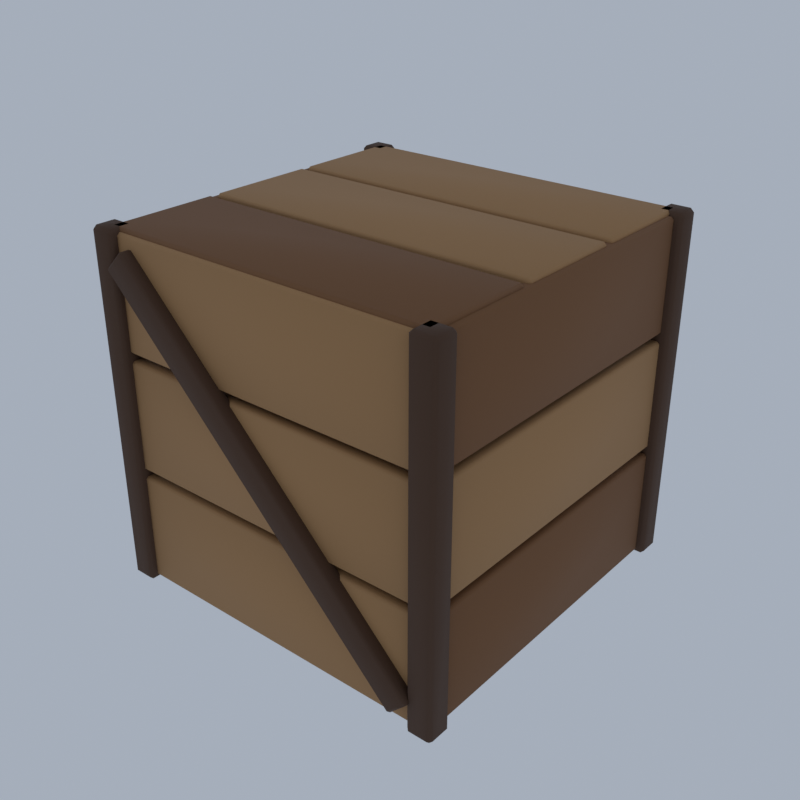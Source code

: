 # Source: A73_crate_small.blend  (saved by Blender 5.2.45; exported with 4.5.12 LTS)
import bpy
from mathutils import Matrix  # noqa: F401  (used for matrix-valued properties, if any)

bpy.ops.wm.read_factory_settings(use_empty=True)
scene = bpy.context.scene
scene.name = 'Scene'

# ---- collections
col_collection = bpy.data.collections.new('Collection'); scene.collection.children.link(col_collection)

# ---- materials (node trees are filled in below, after node groups)
mat_wood_light_woodplanks = bpy.data.materials.new('wood_light|WoodPlanks')
mat_wood_light_woodplanks.diffuse_color = (0.3889, 0.212, 0.0869, 1.0)
mat_wood_woodplanks = bpy.data.materials.new('wood|WoodPlanks')
mat_wood_woodplanks.diffuse_color = (0.1975, 0.0869, 0.03026, 1.0)
mat_wood_dark_wood = bpy.data.materials.new('wood_dark|Wood')
mat_wood_dark_wood.diffuse_color = (0.07383, 0.03288, 0.01431, 1.0)

# ---- material node trees
mat_wood_light_woodplanks.use_nodes = True; mat_wood_light_woodplanks.node_tree.nodes.clear()
_N = mat_wood_light_woodplanks.node_tree.nodes; _L = mat_wood_light_woodplanks.node_tree.links
n0 = _N.new('ShaderNodeBsdfPrincipled'); n0.name = 'Principled BSDF'; n0.location = (-200, 100)
n0.inputs[0].default_value = (0.3889, 0.212, 0.0869, 1.0)
n0.inputs[2].default_value = 0.8
n0.inputs[10].default_value = 0.005
n1 = _N.new('ShaderNodeOutputMaterial'); n1.name = 'Material Output'; n1.location = (200, 100)
_L.new(n0.outputs[0], n1.inputs[0])
n1.is_active_output = True
mat_wood_woodplanks.use_nodes = True; mat_wood_woodplanks.node_tree.nodes.clear()
_N = mat_wood_woodplanks.node_tree.nodes; _L = mat_wood_woodplanks.node_tree.links
n0 = _N.new('ShaderNodeBsdfPrincipled'); n0.name = 'Principled BSDF'; n0.location = (-200, 100)
n0.inputs[0].default_value = (0.1975, 0.0869, 0.03026, 1.0)
n0.inputs[2].default_value = 0.8
n0.inputs[10].default_value = 0.005
n1 = _N.new('ShaderNodeOutputMaterial'); n1.name = 'Material Output'; n1.location = (200, 100)
_L.new(n0.outputs[0], n1.inputs[0])
n1.is_active_output = True
mat_wood_dark_wood.use_nodes = True; mat_wood_dark_wood.node_tree.nodes.clear()
_N = mat_wood_dark_wood.node_tree.nodes; _L = mat_wood_dark_wood.node_tree.links
n0 = _N.new('ShaderNodeBsdfPrincipled'); n0.name = 'Principled BSDF'; n0.location = (-200, 100)
n0.inputs[0].default_value = (0.07383, 0.03288, 0.01431, 1.0)
n0.inputs[2].default_value = 0.8
n0.inputs[10].default_value = 0.005
n1 = _N.new('ShaderNodeOutputMaterial'); n1.name = 'Material Output'; n1.location = (200, 100)
_L.new(n0.outputs[0], n1.inputs[0])
n1.is_active_output = True

# ---- world
world_world = bpy.data.worlds.new('World'); scene.world = world_world
world_world.use_nodes = True; world_world.node_tree.nodes.clear()
_N = world_world.node_tree.nodes; _L = world_world.node_tree.links
n0 = _N.new('ShaderNodeOutputWorld'); n0.name = 'World Output'; n0.location = (200, 100)
n1 = _N.new('ShaderNodeBackground'); n1.name = 'Background'; n1.location = (-200, 100)
n1.inputs[0].default_value = (0.42, 0.47, 0.55, 1.0)
n1.inputs[1].default_value = 0.9
_L.new(n1.outputs[0], n0.inputs[0])
n0.is_active_output = True
world_world.color = (0.05088, 0.05088, 0.05088)
world_world.sun_shadow_jitter_overblur = 0.0

# ---- meshes
me_crate_small = bpy.data.meshes.new('crate_small')
me_crate_small.from_pydata([(-1.43, -1.48, 0.03), (-1.43, -1.5, 0.05), (-1.45, -1.48, 0.05), (-1.43, -1.5, 0.95), (-1.43, -1.48, 0.97), (-1.45, -1.48, 0.95), (-1.43, -1.4, 0.03), (-1.45, -1.4, 0.05), (-1.43, -1.38, 0.05), (-1.43, -1.4, 0.97), (-1.43, -1.38, 0.95), (-1.45, -1.4, 0.95), (1.43, -1.48, 0.03), (1.45, -1.48, 0.05), (1.43, -1.5, 0.05), (1.43, -1.48, 0.97), (1.43, -1.5, 0.95), (1.45, -1.48, 0.95), (1.43, -1.4, 0.03), (1.43, -1.38, 0.05), (1.45, -1.4, 0.05), (1.43, -1.4, 0.97), (1.45, -1.4, 0.95), (1.43, -1.38, 0.95), (-1.48, -1.33, 0.03), (-1.48, -1.35, 0.05), (-1.5, -1.33, 0.05), (-1.48, -1.35, 0.95), (-1.48, -1.33, 0.97), (-1.5, -1.33, 0.95), (-1.48, 1.33, 0.03), (-1.5, 1.33, 0.05), (-1.48, 1.35, 0.05), (-1.48, 1.33, 0.97), (-1.48, 1.35, 0.95), (-1.5, 1.33, 0.95), (-1.4, -1.33, 0.03), (-1.38, -1.33, 0.05), (-1.4, -1.35, 0.05), (-1.4, -1.33, 0.97), (-1.4, -1.35, 0.95), (-1.38, -1.33, 0.95), (-1.4, 1.33, 0.03), (-1.4, 1.35, 0.05), (-1.38, 1.33, 0.05), (-1.4, 1.33, 0.97), (-1.38, 1.33, 0.95), (-1.4, 1.35, 0.95), (-1.43, 1.4, 0.03), (-1.43, 1.38, 0.05), (-1.45, 1.4, 0.05), (-1.43, 1.38, 0.95), (-1.43, 1.4, 0.97), (-1.45, 1.4, 0.95), (-1.43, 1.48, 0.03), (-1.45, 1.48, 0.05), (-1.43, 1.5, 0.05), (-1.43, 1.48, 0.97), (-1.43, 1.5, 0.95), (-1.45, 1.48, 0.95), (1.43, 1.4, 0.03), (1.45, 1.4, 0.05), (1.43, 1.38, 0.05), (1.43, 1.4, 0.97), (1.43, 1.38, 0.95), (1.45, 1.4, 0.95), (1.43, 1.48, 0.03), (1.43, 1.5, 0.05), (1.45, 1.48, 0.05), (1.43, 1.48, 0.97), (1.45, 1.48, 0.95), (1.43, 1.5, 0.95), (1.4, -1.33, 0.03), (1.4, -1.35, 0.05), (1.38, -1.33, 0.05), (1.4, -1.35, 0.95), (1.4, -1.33, 0.97), (1.38, -1.33, 0.95), (1.4, 1.33, 0.03), (1.38, 1.33, 0.05), (1.4, 1.35, 0.05), (1.4, 1.33, 0.97), (1.4, 1.35, 0.95), (1.38, 1.33, 0.95), (1.48, -1.33, 0.03), (1.5, -1.33, 0.05), (1.48, -1.35, 0.05), (1.48, -1.33, 0.97), (1.48, -1.35, 0.95), (1.5, -1.33, 0.95), (1.48, 1.33, 0.03), (1.48, 1.35, 0.05), (1.5, 1.33, 0.05), (1.48, 1.33, 0.97), (1.5, 1.33, 0.95), (1.48, 1.35, 0.95), (-1.43, -1.48, 1.03), (-1.43, -1.5, 1.05), (-1.45, -1.48, 1.05), (-1.43, -1.5, 1.95), (-1.43, -1.48, 1.97), (-1.45, -1.48, 1.95), (-1.43, -1.4, 1.03), (-1.45, -1.4, 1.05), (-1.43, -1.38, 1.05), (-1.43, -1.4, 1.97), (-1.43, -1.38, 1.95), (-1.45, -1.4, 1.95), (1.43, -1.48, 1.03), (1.45, -1.48, 1.05), (1.43, -1.5, 1.05), (1.43, -1.48, 1.97), (1.43, -1.5, 1.95), (1.45, -1.48, 1.95), (1.43, -1.4, 1.03), (1.43, -1.38, 1.05), (1.45, -1.4, 1.05), (1.43, -1.4, 1.97), (1.45, -1.4, 1.95), (1.43, -1.38, 1.95), (-1.48, -1.33, 1.03), (-1.48, -1.35, 1.05), (-1.5, -1.33, 1.05), (-1.48, -1.35, 1.95), (-1.48, -1.33, 1.97), (-1.5, -1.33, 1.95), (-1.48, 1.33, 1.03), (-1.5, 1.33, 1.05), (-1.48, 1.35, 1.05), (-1.48, 1.33, 1.97), (-1.48, 1.35, 1.95), (-1.5, 1.33, 1.95), (-1.4, -1.33, 1.03), (-1.38, -1.33, 1.05), (-1.4, -1.35, 1.05), (-1.4, -1.33, 1.97), (-1.4, -1.35, 1.95), (-1.38, -1.33, 1.95), (-1.4, 1.33, 1.03), (-1.4, 1.35, 1.05), (-1.38, 1.33, 1.05), (-1.4, 1.33, 1.97), (-1.38, 1.33, 1.95), (-1.4, 1.35, 1.95), (-1.43, 1.4, 1.03), (-1.43, 1.38, 1.05), (-1.45, 1.4, 1.05), (-1.43, 1.38, 1.95), (-1.43, 1.4, 1.97), (-1.45, 1.4, 1.95), (-1.43, 1.48, 1.03), (-1.45, 1.48, 1.05), (-1.43, 1.5, 1.05), (-1.43, 1.48, 1.97), (-1.43, 1.5, 1.95), (-1.45, 1.48, 1.95), (1.43, 1.4, 1.03), (1.45, 1.4, 1.05), (1.43, 1.38, 1.05), (1.43, 1.4, 1.97), (1.43, 1.38, 1.95), (1.45, 1.4, 1.95), (1.43, 1.48, 1.03), (1.43, 1.5, 1.05), (1.45, 1.48, 1.05), (1.43, 1.48, 1.97), (1.45, 1.48, 1.95), (1.43, 1.5, 1.95), (1.4, -1.33, 1.03), (1.4, -1.35, 1.05), (1.38, -1.33, 1.05), (1.4, -1.35, 1.95), (1.4, -1.33, 1.97), (1.38, -1.33, 1.95), (1.4, 1.33, 1.03), (1.38, 1.33, 1.05), (1.4, 1.35, 1.05), (1.4, 1.33, 1.97), (1.4, 1.35, 1.95), (1.38, 1.33, 1.95), (1.48, -1.33, 1.03), (1.5, -1.33, 1.05), (1.48, -1.35, 1.05), (1.48, -1.33, 1.97), (1.48, -1.35, 1.95), (1.5, -1.33, 1.95), (1.48, 1.33, 1.03), (1.48, 1.35, 1.05), (1.5, 1.33, 1.05), (1.48, 1.33, 1.97), (1.5, 1.33, 1.95), (1.48, 1.35, 1.95), (-1.43, -1.48, 2.03), (-1.43, -1.5, 2.05), (-1.45, -1.48, 2.05), (-1.43, -1.5, 2.95), (-1.43, -1.48, 2.97), (-1.45, -1.48, 2.95), (-1.43, -1.4, 2.03), (-1.45, -1.4, 2.05), (-1.43, -1.38, 2.05), (-1.43, -1.4, 2.97), (-1.43, -1.38, 2.95), (-1.45, -1.4, 2.95), (1.43, -1.48, 2.03), (1.45, -1.48, 2.05), (1.43, -1.5, 2.05), (1.43, -1.48, 2.97), (1.43, -1.5, 2.95), (1.45, -1.48, 2.95), (1.43, -1.4, 2.03), (1.43, -1.38, 2.05), (1.45, -1.4, 2.05), (1.43, -1.4, 2.97), (1.45, -1.4, 2.95), (1.43, -1.38, 2.95), (-1.48, -1.33, 2.03), (-1.48, -1.35, 2.05), (-1.5, -1.33, 2.05), (-1.48, -1.35, 2.95), (-1.48, -1.33, 2.97), (-1.5, -1.33, 2.95), (-1.48, 1.33, 2.03), (-1.5, 1.33, 2.05), (-1.48, 1.35, 2.05), (-1.48, 1.33, 2.97), (-1.48, 1.35, 2.95), (-1.5, 1.33, 2.95), (-1.4, -1.33, 2.03), (-1.38, -1.33, 2.05), (-1.4, -1.35, 2.05), (-1.4, -1.33, 2.97), (-1.4, -1.35, 2.95), (-1.38, -1.33, 2.95), (-1.4, 1.33, 2.03), (-1.4, 1.35, 2.05), (-1.38, 1.33, 2.05), (-1.4, 1.33, 2.97), (-1.38, 1.33, 2.95), (-1.4, 1.35, 2.95), (-1.43, 1.4, 2.03), (-1.43, 1.38, 2.05), (-1.45, 1.4, 2.05), (-1.43, 1.38, 2.95), (-1.43, 1.4, 2.97), (-1.45, 1.4, 2.95), (-1.43, 1.48, 2.03), (-1.45, 1.48, 2.05), (-1.43, 1.5, 2.05), (-1.43, 1.48, 2.97), (-1.43, 1.5, 2.95), (-1.45, 1.48, 2.95), (1.43, 1.4, 2.03), (1.45, 1.4, 2.05), (1.43, 1.38, 2.05), (1.43, 1.4, 2.97), (1.43, 1.38, 2.95), (1.45, 1.4, 2.95), (1.43, 1.48, 2.03), (1.43, 1.5, 2.05), (1.45, 1.48, 2.05), (1.43, 1.48, 2.97), (1.45, 1.48, 2.95), (1.43, 1.5, 2.95), (1.4, -1.33, 2.03), (1.4, -1.35, 2.05), (1.38, -1.33, 2.05), (1.4, -1.35, 2.95), (1.4, -1.33, 2.97), (1.38, -1.33, 2.95), (1.4, 1.33, 2.03), (1.38, 1.33, 2.05), (1.4, 1.35, 2.05), (1.4, 1.33, 2.97), (1.4, 1.35, 2.95), (1.38, 1.33, 2.95), (1.48, -1.33, 2.03), (1.5, -1.33, 2.05), (1.48, -1.35, 2.05), (1.48, -1.33, 2.97), (1.48, -1.35, 2.95), (1.5, -1.33, 2.95), (1.48, 1.33, 2.03), (1.48, 1.35, 2.05), (1.5, 1.33, 2.05), (1.48, 1.33, 2.97), (1.5, 1.33, 2.95), (1.48, 1.35, 2.95), (-1.43, -1.45, 2.88), (-1.43, -1.47, 2.9), (-1.45, -1.45, 2.9), (-1.43, -1.47, 2.98), (-1.43, -1.45, 3.0), (-1.45, -1.45, 2.98), (-1.43, -0.55, 2.88), (-1.45, -0.55, 2.9), (-1.43, -0.53, 2.9), (-1.43, -0.55, 3.0), (-1.43, -0.53, 2.98), (-1.45, -0.55, 2.98), (1.43, -1.45, 2.88), (1.45, -1.45, 2.9), (1.43, -1.47, 2.9), (1.43, -1.45, 3.0), (1.43, -1.47, 2.98), (1.45, -1.45, 2.98), (1.43, -0.55, 2.88), (1.43, -0.53, 2.9), (1.45, -0.55, 2.9), (1.43, -0.55, 3.0), (1.45, -0.55, 2.98), (1.43, -0.53, 2.98), (-1.43, -0.45, 2.88), (-1.43, -0.47, 2.9), (-1.45, -0.45, 2.9), (-1.43, -0.47, 2.98), (-1.43, -0.45, 3.0), (-1.45, -0.45, 2.98), (-1.43, 0.45, 2.88), (-1.45, 0.45, 2.9), (-1.43, 0.47, 2.9), (-1.43, 0.45, 3.0), (-1.43, 0.47, 2.98), (-1.45, 0.45, 2.98), (1.43, -0.45, 2.88), (1.45, -0.45, 2.9), (1.43, -0.47, 2.9), (1.43, -0.45, 3.0), (1.43, -0.47, 2.98), (1.45, -0.45, 2.98), (1.43, 0.45, 2.88), (1.43, 0.47, 2.9), (1.45, 0.45, 2.9), (1.43, 0.45, 3.0), (1.45, 0.45, 2.98), (1.43, 0.47, 2.98), (-1.43, 0.55, 2.88), (-1.43, 0.53, 2.9), (-1.45, 0.55, 2.9), (-1.43, 0.53, 2.98), (-1.43, 0.55, 3.0), (-1.45, 0.55, 2.98), (-1.43, 1.45, 2.88), (-1.45, 1.45, 2.9), (-1.43, 1.47, 2.9), (-1.43, 1.45, 3.0), (-1.43, 1.47, 2.98), (-1.45, 1.45, 2.98), (1.43, 0.55, 2.88), (1.45, 0.55, 2.9), (1.43, 0.53, 2.9), (1.43, 0.55, 3.0), (1.43, 0.53, 2.98), (1.45, 0.55, 2.98), (1.43, 1.45, 2.88), (1.43, 1.47, 2.9), (1.45, 1.45, 2.9), (1.43, 1.45, 3.0), (1.45, 1.45, 2.98), (1.43, 1.47, 2.98), (-1.4, -1.4, 0.0), (-1.4, -1.4, 0.12), (-1.4, 1.4, 0.0), (-1.4, 1.4, 0.12), (1.4, -1.4, 0.0), (1.4, -1.4, 0.12), (1.4, 1.4, 0.0), (1.4, 1.4, 0.12), (-1.53, -1.53, 0.0), (-1.53, -1.56, 0.03), (-1.56, -1.53, 0.03), (-1.53, -1.56, 2.97), (-1.53, -1.53, 3.0), (-1.56, -1.53, 2.97), (-1.53, -1.37, 0.0), (-1.56, -1.37, 0.03), (-1.53, -1.34, 0.03), (-1.53, -1.37, 3.0), (-1.53, -1.34, 2.97), (-1.56, -1.37, 2.97), (-1.37, -1.53, 0.0), (-1.34, -1.53, 0.03), (-1.37, -1.56, 0.03), (-1.37, -1.53, 3.0), (-1.37, -1.56, 2.97), (-1.34, -1.53, 2.97), (-1.37, -1.37, 0.0), (-1.37, -1.34, 0.03), (-1.34, -1.37, 0.03), (-1.37, -1.37, 3.0), (-1.34, -1.37, 2.97), (-1.37, -1.34, 2.97), (-1.53, 1.37, 0.0), (-1.53, 1.34, 0.03), (-1.56, 1.37, 0.03), (-1.53, 1.34, 2.97), (-1.53, 1.37, 3.0), (-1.56, 1.37, 2.97), (-1.53, 1.53, 0.0), (-1.56, 1.53, 0.03), (-1.53, 1.56, 0.03), (-1.53, 1.53, 3.0), (-1.53, 1.56, 2.97), (-1.56, 1.53, 2.97), (-1.37, 1.37, 0.0), (-1.34, 1.37, 0.03), (-1.37, 1.34, 0.03), (-1.37, 1.37, 3.0), (-1.37, 1.34, 2.97), (-1.34, 1.37, 2.97), (-1.37, 1.53, 0.0), (-1.37, 1.56, 0.03), (-1.34, 1.53, 0.03), (-1.37, 1.53, 3.0), (-1.34, 1.53, 2.97), (-1.37, 1.56, 2.97), (1.37, -1.53, 0.0), (1.37, -1.56, 0.03), (1.34, -1.53, 0.03), (1.37, -1.56, 2.97), (1.37, -1.53, 3.0), (1.34, -1.53, 2.97), (1.37, -1.37, 0.0), (1.34, -1.37, 0.03), (1.37, -1.34, 0.03), (1.37, -1.37, 3.0), (1.37, -1.34, 2.97), (1.34, -1.37, 2.97), (1.53, -1.53, 0.0), (1.56, -1.53, 0.03), (1.53, -1.56, 0.03), (1.53, -1.53, 3.0), (1.53, -1.56, 2.97), (1.56, -1.53, 2.97), (1.53, -1.37, 0.0), (1.53, -1.34, 0.03), (1.56, -1.37, 0.03), (1.53, -1.37, 3.0), (1.56, -1.37, 2.97), (1.53, -1.34, 2.97), (1.37, 1.37, 0.0), (1.37, 1.34, 0.03), (1.34, 1.37, 0.03), (1.37, 1.34, 2.97), (1.37, 1.37, 3.0), (1.34, 1.37, 2.97), (1.37, 1.53, 0.0), (1.34, 1.53, 0.03), (1.37, 1.56, 0.03), (1.37, 1.53, 3.0), (1.37, 1.56, 2.97), (1.34, 1.53, 2.97), (1.53, 1.37, 0.0), (1.56, 1.37, 0.03), (1.53, 1.34, 0.03), (1.53, 1.37, 3.0), (1.53, 1.34, 2.97), (1.56, 1.37, 2.97), (1.53, 1.53, 0.0), (1.53, 1.56, 0.03), (1.56, 1.53, 0.03), (1.53, 1.53, 3.0), (1.56, 1.53, 2.97), (1.53, 1.56, 2.97), (-1.371, -1.58, 2.701), (-1.357, -1.6, 2.715), (-1.371, -1.58, 2.729), (-1.215, -1.6, 2.857), (-1.201, -1.58, 2.871), (-1.229, -1.58, 2.871), (-1.371, -1.48, 2.701), (-1.371, -1.48, 2.729), (-1.357, -1.46, 2.715), (-1.201, -1.48, 2.871), (-1.215, -1.46, 2.857), (-1.229, -1.48, 2.871), (1.201, -1.58, 0.1293), (1.229, -1.58, 0.1293), (1.215, -1.6, 0.1434), (1.371, -1.58, 0.299), (1.357, -1.6, 0.2849), (1.371, -1.58, 0.2707), (1.201, -1.48, 0.1293), (1.215, -1.46, 0.1434), (1.229, -1.48, 0.1293), (1.371, -1.48, 0.299), (1.371, -1.48, 0.2707), (1.357, -1.46, 0.2849), (-1.201, 1.48, 0.1293), (-1.215, 1.46, 0.1434), (-1.229, 1.48, 0.1293), (-1.357, 1.46, 0.2849), (-1.371, 1.48, 0.299), (-1.371, 1.48, 0.2707), (-1.201, 1.58, 0.1293), (-1.229, 1.58, 0.1293), (-1.215, 1.6, 0.1434), (-1.371, 1.58, 0.299), (-1.357, 1.6, 0.2849), (-1.371, 1.58, 0.2707), (1.371, 1.48, 2.701), (1.371, 1.48, 2.729), (1.357, 1.46, 2.715), (1.201, 1.48, 2.871), (1.215, 1.46, 2.857), (1.229, 1.48, 2.871), (1.371, 1.58, 2.701), (1.357, 1.6, 2.715), (1.371, 1.58, 2.729), (1.201, 1.58, 2.871), (1.229, 1.58, 2.871), (1.215, 1.6, 2.857)], [], [(0, 1, 2), (3, 4, 5), (6, 7, 8), (9, 10, 11), (12, 13, 14), (15, 16, 17), (18, 19, 20), (21, 22, 23), (6, 0, 2, 7), (1, 3, 5, 2), (4, 9, 11, 5), (10, 8, 7, 11), (18, 6, 8, 19), (9, 21, 23, 10), (22, 20, 19, 23), (12, 18, 20, 13), (21, 15, 17, 22), (16, 14, 13, 17), (0, 12, 14, 1), (15, 4, 3, 16), (6, 18, 12, 0), (2, 5, 11, 7), (14, 16, 3, 1), (21, 9, 4, 15), (8, 10, 23, 19), (20, 22, 17, 13), (24, 25, 26), (27, 28, 29), (30, 31, 32), (33, 34, 35), (36, 37, 38), (39, 40, 41), (42, 43, 44), (45, 46, 47), (30, 24, 26, 31), (25, 27, 29, 26), (28, 33, 35, 29), (34, 32, 31, 35), (42, 30, 32, 43), (33, 45, 47, 34), (46, 44, 43, 47), (36, 42, 44, 37), (45, 39, 41, 46), (40, 38, 37, 41), (24, 36, 38, 25), (39, 28, 27, 40), (30, 42, 36, 24), (26, 29, 35, 31), (38, 40, 27, 25), (45, 33, 28, 39), (32, 34, 47, 43), (44, 46, 41, 37), (48, 49, 50), (51, 52, 53), (54, 55, 56), (57, 58, 59), (60, 61, 62), (63, 64, 65), (66, 67, 68), (69, 70, 71), (54, 48, 50, 55), (49, 51, 53, 50), (52, 57, 59, 53), (58, 56, 55, 59), (66, 54, 56, 67), (57, 69, 71, 58), (70, 68, 67, 71), (60, 66, 68, 61), (69, 63, 65, 70), (64, 62, 61, 65), (48, 60, 62, 49), (63, 52, 51, 64), (54, 66, 60, 48), (50, 53, 59, 55), (62, 64, 51, 49), (69, 57, 52, 63), (56, 58, 71, 67), (68, 70, 65, 61), (72, 73, 74), (75, 76, 77), (78, 79, 80), (81, 82, 83), (84, 85, 86), (87, 88, 89), (90, 91, 92), (93, 94, 95), (78, 72, 74, 79), (73, 75, 77, 74), (76, 81, 83, 77), (82, 80, 79, 83), (90, 78, 80, 91), (81, 93, 95, 82), (94, 92, 91, 95), (84, 90, 92, 85), (93, 87, 89, 94), (88, 86, 85, 89), (72, 84, 86, 73), (87, 76, 75, 88), (78, 90, 84, 72), (74, 77, 83, 79), (86, 88, 75, 73), (93, 81, 76, 87), (80, 82, 95, 91), (92, 94, 89, 85), (96, 97, 98), (99, 100, 101), (102, 103, 104), (105, 106, 107), (108, 109, 110), (111, 112, 113), (114, 115, 116), (117, 118, 119), (102, 96, 98, 103), (97, 99, 101, 98), (100, 105, 107, 101), (106, 104, 103, 107), (114, 102, 104, 115), (105, 117, 119, 106), (118, 116, 115, 119), (108, 114, 116, 109), (117, 111, 113, 118), (112, 110, 109, 113), (96, 108, 110, 97), (111, 100, 99, 112), (102, 114, 108, 96), (98, 101, 107, 103), (110, 112, 99, 97), (117, 105, 100, 111), (104, 106, 119, 115), (116, 118, 113, 109), (120, 121, 122), (123, 124, 125), (126, 127, 128), (129, 130, 131), (132, 133, 134), (135, 136, 137), (138, 139, 140), (141, 142, 143), (126, 120, 122, 127), (121, 123, 125, 122), (124, 129, 131, 125), (130, 128, 127, 131), (138, 126, 128, 139), (129, 141, 143, 130), (142, 140, 139, 143), (132, 138, 140, 133), (141, 135, 137, 142), (136, 134, 133, 137), (120, 132, 134, 121), (135, 124, 123, 136), (126, 138, 132, 120), (122, 125, 131, 127), (134, 136, 123, 121), (141, 129, 124, 135), (128, 130, 143, 139), (140, 142, 137, 133), (144, 145, 146), (147, 148, 149), (150, 151, 152), (153, 154, 155), (156, 157, 158), (159, 160, 161), (162, 163, 164), (165, 166, 167), (150, 144, 146, 151), (145, 147, 149, 146), (148, 153, 155, 149), (154, 152, 151, 155), (162, 150, 152, 163), (153, 165, 167, 154), (166, 164, 163, 167), (156, 162, 164, 157), (165, 159, 161, 166), (160, 158, 157, 161), (144, 156, 158, 145), (159, 148, 147, 160), (150, 162, 156, 144), (146, 149, 155, 151), (158, 160, 147, 145), (165, 153, 148, 159), (152, 154, 167, 163), (164, 166, 161, 157), (168, 169, 170), (171, 172, 173), (174, 175, 176), (177, 178, 179), (180, 181, 182), (183, 184, 185), (186, 187, 188), (189, 190, 191), (174, 168, 170, 175), (169, 171, 173, 170), (172, 177, 179, 173), (178, 176, 175, 179), (186, 174, 176, 187), (177, 189, 191, 178), (190, 188, 187, 191), (180, 186, 188, 181), (189, 183, 185, 190), (184, 182, 181, 185), (168, 180, 182, 169), (183, 172, 171, 184), (174, 186, 180, 168), (170, 173, 179, 175), (182, 184, 171, 169), (189, 177, 172, 183), (176, 178, 191, 187), (188, 190, 185, 181), (192, 193, 194), (195, 196, 197), (198, 199, 200), (201, 202, 203), (204, 205, 206), (207, 208, 209), (210, 211, 212), (213, 214, 215), (198, 192, 194, 199), (193, 195, 197, 194), (196, 201, 203, 197), (202, 200, 199, 203), (210, 198, 200, 211), (201, 213, 215, 202), (214, 212, 211, 215), (204, 210, 212, 205), (213, 207, 209, 214), (208, 206, 205, 209), (192, 204, 206, 193), (207, 196, 195, 208), (198, 210, 204, 192), (194, 197, 203, 199), (206, 208, 195, 193), (213, 201, 196, 207), (200, 202, 215, 211), (212, 214, 209, 205), (216, 217, 218), (219, 220, 221), (222, 223, 224), (225, 226, 227), (228, 229, 230), (231, 232, 233), (234, 235, 236), (237, 238, 239), (222, 216, 218, 223), (217, 219, 221, 218), (220, 225, 227, 221), (226, 224, 223, 227), (234, 222, 224, 235), (225, 237, 239, 226), (238, 236, 235, 239), (228, 234, 236, 229), (237, 231, 233, 238), (232, 230, 229, 233), (216, 228, 230, 217), (231, 220, 219, 232), (222, 234, 228, 216), (218, 221, 227, 223), (230, 232, 219, 217), (237, 225, 220, 231), (224, 226, 239, 235), (236, 238, 233, 229), (240, 241, 242), (243, 244, 245), (246, 247, 248), (249, 250, 251), (252, 253, 254), (255, 256, 257), (258, 259, 260), (261, 262, 263), (246, 240, 242, 247), (241, 243, 245, 242), (244, 249, 251, 245), (250, 248, 247, 251), (258, 246, 248, 259), (249, 261, 263, 250), (262, 260, 259, 263), (252, 258, 260, 253), (261, 255, 257, 262), (256, 254, 253, 257), (240, 252, 254, 241), (255, 244, 243, 256), (246, 258, 252, 240), (242, 245, 251, 247), (254, 256, 243, 241), (261, 249, 244, 255), (248, 250, 263, 259), (260, 262, 257, 253), (264, 265, 266), (267, 268, 269), (270, 271, 272), (273, 274, 275), (276, 277, 278), (279, 280, 281), (282, 283, 284), (285, 286, 287), (270, 264, 266, 271), (265, 267, 269, 266), (268, 273, 275, 269), (274, 272, 271, 275), (282, 270, 272, 283), (273, 285, 287, 274), (286, 284, 283, 287), (276, 282, 284, 277), (285, 279, 281, 286), (280, 278, 277, 281), (264, 276, 278, 265), (279, 268, 267, 280), (270, 282, 276, 264), (266, 269, 275, 271), (278, 280, 267, 265), (285, 273, 268, 279), (272, 274, 287, 283), (284, 286, 281, 277), (288, 289, 290), (291, 292, 293), (294, 295, 296), (297, 298, 299), (300, 301, 302), (303, 304, 305), (306, 307, 308), (309, 310, 311), (294, 288, 290, 295), (289, 291, 293, 290), (292, 297, 299, 293), (298, 296, 295, 299), (306, 294, 296, 307), (297, 309, 311, 298), (310, 308, 307, 311), (300, 306, 308, 301), (309, 303, 305, 310), (304, 302, 301, 305), (288, 300, 302, 289), (303, 292, 291, 304), (294, 306, 300, 288), (290, 293, 299, 295), (302, 304, 291, 289), (309, 297, 292, 303), (296, 298, 311, 307), (308, 310, 305, 301), (312, 313, 314), (315, 316, 317), (318, 319, 320), (321, 322, 323), (324, 325, 326), (327, 328, 329), (330, 331, 332), (333, 334, 335), (318, 312, 314, 319), (313, 315, 317, 314), (316, 321, 323, 317), (322, 320, 319, 323), (330, 318, 320, 331), (321, 333, 335, 322), (334, 332, 331, 335), (324, 330, 332, 325), (333, 327, 329, 334), (328, 326, 325, 329), (312, 324, 326, 313), (327, 316, 315, 328), (318, 330, 324, 312), (314, 317, 323, 319), (326, 328, 315, 313), (333, 321, 316, 327), (320, 322, 335, 331), (332, 334, 329, 325), (336, 337, 338), (339, 340, 341), (342, 343, 344), (345, 346, 347), (348, 349, 350), (351, 352, 353), (354, 355, 356), (357, 358, 359), (342, 336, 338, 343), (337, 339, 341, 338), (340, 345, 347, 341), (346, 344, 343, 347), (354, 342, 344, 355), (345, 357, 359, 346), (358, 356, 355, 359), (348, 354, 356, 349), (357, 351, 353, 358), (352, 350, 349, 353), (336, 348, 350, 337), (351, 340, 339, 352), (342, 354, 348, 336), (338, 341, 347, 343), (350, 352, 339, 337), (357, 345, 340, 351), (344, 346, 359, 355), (356, 358, 353, 349), (360, 361, 363, 362), (362, 363, 367, 366), (366, 367, 365, 364), (364, 365, 361, 360), (362, 366, 364, 360), (367, 363, 361, 365), (368, 369, 370), (371, 372, 373), (374, 375, 376), (377, 378, 379), (380, 381, 382), (383, 384, 385), (386, 387, 388), (389, 390, 391), (374, 368, 370, 375), (369, 371, 373, 370), (372, 377, 379, 373), (378, 376, 375, 379), (386, 374, 376, 387), (377, 389, 391, 378), (390, 388, 387, 391), (380, 386, 388, 381), (389, 383, 385, 390), (384, 382, 381, 385), (368, 380, 382, 369), (383, 372, 371, 384), (374, 386, 380, 368), (370, 373, 379, 375), (382, 384, 371, 369), (389, 377, 372, 383), (376, 378, 391, 387), (388, 390, 385, 381), (392, 393, 394), (395, 396, 397), (398, 399, 400), (401, 402, 403), (404, 405, 406), (407, 408, 409), (410, 411, 412), (413, 414, 415), (398, 392, 394, 399), (393, 395, 397, 394), (396, 401, 403, 397), (402, 400, 399, 403), (410, 398, 400, 411), (401, 413, 415, 402), (414, 412, 411, 415), (404, 410, 412, 405), (413, 407, 409, 414), (408, 406, 405, 409), (392, 404, 406, 393), (407, 396, 395, 408), (398, 410, 404, 392), (394, 397, 403, 399), (406, 408, 395, 393), (413, 401, 396, 407), (400, 402, 415, 411), (412, 414, 409, 405), (416, 417, 418), (419, 420, 421), (422, 423, 424), (425, 426, 427), (428, 429, 430), (431, 432, 433), (434, 435, 436), (437, 438, 439), (422, 416, 418, 423), (417, 419, 421, 418), (420, 425, 427, 421), (426, 424, 423, 427), (434, 422, 424, 435), (425, 437, 439, 426), (438, 436, 435, 439), (428, 434, 436, 429), (437, 431, 433, 438), (432, 430, 429, 433), (416, 428, 430, 417), (431, 420, 419, 432), (422, 434, 428, 416), (418, 421, 427, 423), (430, 432, 419, 417), (437, 425, 420, 431), (424, 426, 439, 435), (436, 438, 433, 429), (440, 441, 442), (443, 444, 445), (446, 447, 448), (449, 450, 451), (452, 453, 454), (455, 456, 457), (458, 459, 460), (461, 462, 463), (446, 440, 442, 447), (441, 443, 445, 442), (444, 449, 451, 445), (450, 448, 447, 451), (458, 446, 448, 459), (449, 461, 463, 450), (462, 460, 459, 463), (452, 458, 460, 453), (461, 455, 457, 462), (456, 454, 453, 457), (440, 452, 454, 441), (455, 444, 443, 456), (446, 458, 452, 440), (442, 445, 451, 447), (454, 456, 443, 441), (461, 449, 444, 455), (448, 450, 463, 459), (460, 462, 457, 453), (464, 465, 466), (467, 468, 469), (470, 471, 472), (473, 474, 475), (476, 477, 478), (479, 480, 481), (482, 483, 484), (485, 486, 487), (470, 464, 466, 471), (465, 467, 469, 466), (468, 473, 475, 469), (474, 472, 471, 475), (482, 470, 472, 483), (473, 485, 487, 474), (486, 484, 483, 487), (476, 482, 484, 477), (485, 479, 481, 486), (480, 478, 477, 481), (464, 476, 478, 465), (479, 468, 467, 480), (470, 482, 476, 464), (466, 469, 475, 471), (478, 480, 467, 465), (485, 473, 468, 479), (472, 474, 487, 483), (484, 486, 481, 477), (488, 489, 490), (491, 492, 493), (494, 495, 496), (497, 498, 499), (500, 501, 502), (503, 504, 505), (506, 507, 508), (509, 510, 511), (494, 488, 490, 495), (489, 491, 493, 490), (492, 497, 499, 493), (498, 496, 495, 499), (506, 494, 496, 507), (497, 509, 511, 498), (510, 508, 507, 511), (500, 506, 508, 501), (509, 503, 505, 510), (504, 502, 501, 505), (488, 500, 502, 489), (503, 492, 491, 504), (494, 506, 500, 488), (490, 493, 499, 495), (502, 504, 491, 489), (509, 497, 492, 503), (496, 498, 511, 507), (508, 510, 505, 501)])
me_crate_small.polygons.foreach_set('use_smooth', [True] * 552)
me_crate_small.polygons.foreach_set('material_index', [0, 0, 0, 0, 0, 0, 0, 0, 0, 0, 0, 0, 0, 0, 0, 0, 0, 0, 0, 0, 0, 0, 0, 0, 0, 0, 1, 1, 1, 1, 1, 1, 1, 1, 1, 1, 1, 1, 1, 1, 1, 1, 1, 1, 1, 1, 1, 1, 1, 1, 1, 1, 0, 0, 0, 0, 0, 0, 0, 0, 0, 0, 0, 0, 0, 0, 0, 0, 0, 0, 0, 0, 0, 0, 0, 0, 0, 0, 1, 1, 1, 1, 1, 1, 1, 1, 1, 1, 1, 1, 1, 1, 1, 1, 1, 1, 1, 1, 1, 1, 1, 1, 1, 1, 0, 0, 0, 0, 0, 0, 0, 0, 0, 0, 0, 0, 0, 0, 0, 0, 0, 0, 0, 0, 0, 0, 0, 0, 0, 0, 0, 0, 0, 0, 0, 0, 0, 0, 0, 0, 0, 0, 0, 0, 0, 0, 0, 0, 0, 0, 0, 0, 0, 0, 0, 0, 1, 1, 1, 1, 1, 1, 1, 1, 1, 1, 1, 1, 1, 1, 1, 1, 1, 1, 1, 1, 1, 1, 1, 1, 1, 1, 0, 0, 0, 0, 0, 0, 0, 0, 0, 0, 0, 0, 0, 0, 0, 0, 0, 0, 0, 0, 0, 0, 0, 0, 0, 0, 0, 0, 0, 0, 0, 0, 0, 0, 0, 0, 0, 0, 0, 0, 0, 0, 0, 0, 0, 0, 0, 0, 0, 0, 0, 0, 1, 1, 1, 1, 1, 1, 1, 1, 1, 1, 1, 1, 1, 1, 1, 1, 1, 1, 1, 1, 1, 1, 1, 1, 1, 1, 0, 0, 0, 0, 0, 0, 0, 0, 0, 0, 0, 0, 0, 0, 0, 0, 0, 0, 0, 0, 0, 0, 0, 0, 0, 0, 1, 1, 1, 1, 1, 1, 1, 1, 1, 1, 1, 1, 1, 1, 1, 1, 1, 1, 1, 1, 1, 1, 1, 1, 1, 1, 1, 1, 1, 1, 1, 1, 1, 1, 1, 1, 1, 1, 1, 1, 1, 1, 1, 1, 1, 1, 1, 1, 1, 1, 1, 1, 0, 0, 0, 0, 0, 0, 0, 0, 0, 0, 0, 0, 0, 0, 0, 0, 0, 0, 0, 0, 0, 0, 0, 0, 0, 0, 0, 0, 0, 0, 0, 0, 0, 0, 0, 0, 0, 0, 0, 0, 0, 0, 0, 0, 0, 0, 0, 0, 0, 0, 0, 0, 2, 2, 2, 2, 2, 2, 2, 2, 2, 2, 2, 2, 2, 2, 2, 2, 2, 2, 2, 2, 2, 2, 2, 2, 2, 2, 2, 2, 2, 2, 2, 2, 2, 2, 2, 2, 2, 2, 2, 2, 2, 2, 2, 2, 2, 2, 2, 2, 2, 2, 2, 2, 2, 2, 2, 2, 2, 2, 2, 2, 2, 2, 2, 2, 2, 2, 2, 2, 2, 2, 2, 2, 2, 2, 2, 2, 2, 2, 2, 2, 2, 2, 2, 2, 2, 2, 2, 2, 2, 2, 2, 2, 2, 2, 2, 2, 2, 2, 2, 2, 2, 2, 2, 2, 2, 2, 2, 2, 2, 2, 2, 2, 2, 2, 2, 2, 2, 2, 2, 2, 2, 2, 2, 2, 2, 2, 2, 2, 2, 2, 2, 2, 2, 2, 2, 2, 2, 2, 2, 2, 2, 2, 2, 2, 2, 2, 2, 2, 2, 2, 2, 2, 2, 2, 2, 2, 2, 2, 2, 2, 2, 2])
_k = set([(0, 1), (0, 2), (0, 6), (0, 12), (1, 2), (1, 3), (1, 14), (2, 5), (2, 7), (3, 4), (3, 5), (3, 16), (4, 5), (4, 9), (4, 15), (5, 11), (6, 7), (6, 8), (6, 18), (7, 8), (7, 11), (8, 10), (8, 19), (9, 10), (9, 11), (9, 21), (10, 11), (10, 23), (12, 13), (12, 14), (12, 18), (13, 14), (13, 17), (13, 20), (14, 16), (15, 16), (15, 17), (15, 21), (16, 17), (17, 22), (18, 19), (18, 20), (19, 20), (19, 23), (20, 22), (21, 22), (21, 23), (22, 23), (24, 25), (24, 26), (24, 30), (24, 36), (25, 26), (25, 27), (25, 38), (26, 29), (26, 31), (27, 28), (27, 29), (27, 40), (28, 29), (28, 33), (28, 39), (29, 35), (30, 31), (30, 32), (30, 42), (31, 32), (31, 35), (32, 34), (32, 43), (33, 34), (33, 35), (33, 45), (34, 35), (34, 47), (36, 37), (36, 38), (36, 42), (37, 38), (37, 41), (37, 44), (38, 40), (39, 40), (39, 41), (39, 45), (40, 41), (41, 46), (42, 43), (42, 44), (43, 44), (43, 47), (44, 46), (45, 46), (45, 47), (46, 47), (48, 49), (48, 50), (48, 54), (48, 60), (49, 50), (49, 51), (49, 62), (50, 53), (50, 55), (51, 52), (51, 53), (51, 64), (52, 53), (52, 57), (52, 63), (53, 59), (54, 55), (54, 56), (54, 66), (55, 56), (55, 59), (56, 58), (56, 67), (57, 58), (57, 59), (57, 69), (58, 59), (58, 71), (60, 61), (60, 62), (60, 66), (61, 62), (61, 65), (61, 68), (62, 64), (63, 64), (63, 65), (63, 69), (64, 65), (65, 70), (66, 67), (66, 68), (67, 68), (67, 71), (68, 70), (69, 70), (69, 71), (70, 71), (72, 73), (72, 74), (72, 78), (72, 84), (73, 74), (73, 75), (73, 86), (74, 77), (74, 79), (75, 76), (75, 77), (75, 88), (76, 77), (76, 81), (76, 87), (77, 83), (78, 79), (78, 80), (78, 90), (79, 80), (79, 83), (80, 82), (80, 91), (81, 82), (81, 83), (81, 93), (82, 83), (82, 95), (84, 85), (84, 86), (84, 90), (85, 86), (85, 89), (85, 92), (86, 88), (87, 88), (87, 89), (87, 93), (88, 89), (89, 94), (90, 91), (90, 92), (91, 92), (91, 95), (92, 94), (93, 94), (93, 95), (94, 95), (96, 97), (96, 98), (96, 102), (96, 108), (97, 98), (97, 99), (97, 110), (98, 101), (98, 103), (99, 100), (99, 101), (99, 112), (100, 101), (100, 105), (100, 111), (101, 107), (102, 103), (102, 104), (102, 114), (103, 104), (103, 107), (104, 106), (104, 115), (105, 106), (105, 107), (105, 117), (106, 107), (106, 119), (108, 109), (108, 110), (108, 114), (109, 110), (109, 113), (109, 116), (110, 112), (111, 112), (111, 113), (111, 117), (112, 113), (113, 118), (114, 115), (114, 116), (115, 116), (115, 119), (116, 118), (117, 118), (117, 119), (118, 119), (120, 121), (120, 122), (120, 126), (120, 132), (121, 122), (121, 123), (121, 134), (122, 125), (122, 127), (123, 124), (123, 125), (123, 136), (124, 125), (124, 129), (124, 135), (125, 131), (126, 127), (126, 128), (126, 138), (127, 128), (127, 131), (128, 130), (128, 139), (129, 130), (129, 131), (129, 141), (130, 131), (130, 143), (132, 133), (132, 134), (132, 138), (133, 134), (133, 137), (133, 140), (134, 136), (135, 136), (135, 137), (135, 141), (136, 137), (137, 142), (138, 139), (138, 140), (139, 140), (139, 143), (140, 142), (141, 142), (141, 143), (142, 143), (144, 145), (144, 146), (144, 150), (144, 156), (145, 146), (145, 147), (145, 158), (146, 149), (146, 151), (147, 148), (147, 149), (147, 160), (148, 149), (148, 153), (148, 159), (149, 155), (150, 151), (150, 152), (150, 162), (151, 152), (151, 155), (152, 154), (152, 163), (153, 154), (153, 155), (153, 165), (154, 155), (154, 167), (156, 157), (156, 158), (156, 162), (157, 158), (157, 161), (157, 164), (158, 160), (159, 160), (159, 161), (159, 165), (160, 161), (161, 166), (162, 163), (162, 164), (163, 164), (163, 167), (164, 166), (165, 166), (165, 167), (166, 167), (168, 169), (168, 170), (168, 174), (168, 180), (169, 170), (169, 171), (169, 182), (170, 173), (170, 175), (171, 172), (171, 173), (171, 184), (172, 173), (172, 177), (172, 183), (173, 179), (174, 175), (174, 176), (174, 186), (175, 176), (175, 179), (176, 178), (176, 187), (177, 178), (177, 179), (177, 189), (178, 179), (178, 191), (180, 181), (180, 182), (180, 186), (181, 182), (181, 185), (181, 188), (182, 184), (183, 184), (183, 185), (183, 189), (184, 185), (185, 190), (186, 187), (186, 188), (187, 188), (187, 191), (188, 190), (189, 190), (189, 191), (190, 191), (192, 193), (192, 194), (192, 198), (192, 204), (193, 194), (193, 195), (193, 206), (194, 197), (194, 199), (195, 196), (195, 197), (195, 208), (196, 197), (196, 201), (196, 207), (197, 203), (198, 199), (198, 200), (198, 210), (199, 200), (199, 203), (200, 202), (200, 211), (201, 202), (201, 203), (201, 213), (202, 203), (202, 215), (204, 205), (204, 206), (204, 210), (205, 206), (205, 209), (205, 212), (206, 208), (207, 208), (207, 209), (207, 213), (208, 209), (209, 214), (210, 211), (210, 212), (211, 212), (211, 215), (212, 214), (213, 214), (213, 215), (214, 215), (216, 217), (216, 218), (216, 222), (216, 228), (217, 218), (217, 219), (217, 230), (218, 221), (218, 223), (219, 220), (219, 221), (219, 232), (220, 221), (220, 225), (220, 231), (221, 227), (222, 223), (222, 224), (222, 234), (223, 224), (223, 227), (224, 226), (224, 235), (225, 226), (225, 227), (225, 237), (226, 227), (226, 239), (228, 229), (228, 230), (228, 234), (229, 230), (229, 233), (229, 236), (230, 232), (231, 232), (231, 233), (231, 237), (232, 233), (233, 238), (234, 235), (234, 236), (235, 236), (235, 239), (236, 238), (237, 238), (237, 239), (238, 239), (240, 241), (240, 242), (240, 246), (240, 252), (241, 242), (241, 243), (241, 254), (242, 245), (242, 247), (243, 244), (243, 245), (243, 256), (244, 245), (244, 249), (244, 255), (245, 251), (246, 247), (246, 248), (246, 258), (247, 248), (247, 251), (248, 250), (248, 259), (249, 250), (249, 251), (249, 261), (250, 251), (250, 263), (252, 253), (252, 254), (252, 258), (253, 254), (253, 257), (253, 260), (254, 256), (255, 256), (255, 257), (255, 261), (256, 257), (257, 262), (258, 259), (258, 260), (259, 260), (259, 263), (260, 262), (261, 262), (261, 263), (262, 263), (264, 265), (264, 266), (264, 270), (264, 276), (265, 266), (265, 267), (265, 278), (266, 269), (266, 271), (267, 268), (267, 269), (267, 280), (268, 269), (268, 273), (268, 279), (269, 275), (270, 271), (270, 272), (270, 282), (271, 272), (271, 275), (272, 274), (272, 283), (273, 274), (273, 275), (273, 285), (274, 275), (274, 287), (276, 277), (276, 278), (276, 282), (277, 278), (277, 281), (277, 284), (278, 280), (279, 280), (279, 281), (279, 285), (280, 281), (281, 286), (282, 283), (282, 284), (283, 284), (283, 287), (284, 286), (285, 286), (285, 287), (286, 287), (288, 289), (288, 290), (288, 294), (288, 300), (289, 290), (289, 291), (289, 302), (290, 293), (290, 295), (291, 292), (291, 293), (291, 304), (292, 293), (292, 297), (292, 303), (293, 299), (294, 295), (294, 296), (294, 306), (295, 296), (295, 299), (296, 298), (296, 307), (297, 298), (297, 299), (297, 309), (298, 299), (298, 311), (300, 301), (300, 302), (300, 306), (301, 302), (301, 305), (301, 308), (302, 304), (303, 304), (303, 305), (303, 309), (304, 305), (305, 310), (306, 307), (306, 308), (307, 308), (307, 311), (308, 310), (309, 310), (309, 311), (310, 311), (312, 313), (312, 314), (312, 318), (312, 324), (313, 314), (313, 315), (313, 326), (314, 317), (314, 319), (315, 316), (315, 317), (315, 328), (316, 317), (316, 321), (316, 327), (317, 323), (318, 319), (318, 320), (318, 330), (319, 320), (319, 323), (320, 322), (320, 331), (321, 322), (321, 323), (321, 333), (322, 323), (322, 335), (324, 325), (324, 326), (324, 330), (325, 326), (325, 329), (325, 332), (326, 328), (327, 328), (327, 329), (327, 333), (328, 329), (329, 334), (330, 331), (330, 332), (331, 332), (331, 335), (332, 334), (333, 334), (333, 335), (334, 335), (336, 337), (336, 338), (336, 342), (336, 348), (337, 338), (337, 339), (337, 350), (338, 341), (338, 343), (339, 340), (339, 341), (339, 352), (340, 341), (340, 345), (340, 351), (341, 347), (342, 343), (342, 344), (342, 354), (343, 344), (343, 347), (344, 346), (344, 355), (345, 346), (345, 347), (345, 357), (346, 347), (346, 359), (348, 349), (348, 350), (348, 354), (349, 350), (349, 353), (349, 356), (350, 352), (351, 352), (351, 353), (351, 357), (352, 353), (353, 358), (354, 355), (354, 356), (355, 356), (355, 359), (356, 358), (357, 358), (357, 359), (358, 359), (360, 361), (360, 362), (360, 364), (361, 363), (361, 365), (362, 363), (362, 366), (363, 367), (364, 365), (364, 366), (365, 367), (366, 367), (368, 369), (368, 370), (368, 374), (368, 380), (369, 370), (369, 371), (369, 382), (370, 373), (370, 375), (371, 372), (371, 373), (371, 384), (372, 373), (372, 377), (372, 383), (373, 379), (374, 375), (374, 376), (374, 386), (375, 376), (375, 379), (376, 378), (376, 387), (377, 378), (377, 379), (377, 389), (378, 379), (378, 391), (380, 381), (380, 382), (380, 386), (381, 382), (381, 385), (381, 388), (382, 384), (383, 384), (383, 385), (383, 389), (384, 385), (385, 390), (386, 387), (386, 388), (387, 388), (387, 391), (388, 390), (389, 390), (389, 391), (390, 391), (392, 393), (392, 394), (392, 398), (392, 404), (393, 394), (393, 395), (393, 406), (394, 397), (394, 399), (395, 396), (395, 397), (395, 408), (396, 397), (396, 401), (396, 407), (397, 403), (398, 399), (398, 400), (398, 410), (399, 400), (399, 403), (400, 402), (400, 411), (401, 402), (401, 403), (401, 413), (402, 403), (402, 415), (404, 405), (404, 406), (404, 410), (405, 406), (405, 409), (405, 412), (406, 408), (407, 408), (407, 409), (407, 413), (408, 409), (409, 414), (410, 411), (410, 412), (411, 412), (411, 415), (412, 414), (413, 414), (413, 415), (414, 415), (416, 417), (416, 418), (416, 422), (416, 428), (417, 418), (417, 419), (417, 430), (418, 421), (418, 423), (419, 420), (419, 421), (419, 432), (420, 421), (420, 425), (420, 431), (421, 427), (422, 423), (422, 424), (422, 434), (423, 424), (423, 427), (424, 426), (424, 435), (425, 426), (425, 427), (425, 437), (426, 427), (426, 439), (428, 429), (428, 430), (428, 434), (429, 430), (429, 433), (429, 436), (430, 432), (431, 432), (431, 433), (431, 437), (432, 433), (433, 438), (434, 435), (434, 436), (435, 436), (435, 439), (436, 438), (437, 438), (437, 439), (438, 439), (440, 441), (440, 442), (440, 446), (440, 452), (441, 442), (441, 443), (441, 454), (442, 445), (442, 447), (443, 444), (443, 445), (443, 456), (444, 445), (444, 449), (444, 455), (445, 451), (446, 447), (446, 448), (446, 458), (447, 448), (447, 451), (448, 450), (448, 459), (449, 450), (449, 451), (449, 461), (450, 451), (450, 463), (452, 453), (452, 454), (452, 458), (453, 454), (453, 457), (453, 460), (454, 456), (455, 456), (455, 457), (455, 461), (456, 457), (457, 462), (458, 459), (458, 460), (459, 460), (459, 463), (460, 462), (461, 462), (461, 463), (462, 463), (464, 465), (464, 466), (464, 470), (464, 476), (465, 466), (465, 467), (465, 478), (466, 469), (466, 471), (467, 468), (467, 469), (467, 480), (468, 469), (468, 473), (468, 479), (469, 475), (470, 471), (470, 472), (470, 482), (471, 472), (471, 475), (472, 474), (472, 483), (473, 474), (473, 475), (473, 485), (474, 475), (474, 487), (476, 477), (476, 478), (476, 482), (477, 478), (477, 481), (477, 484), (478, 480), (479, 480), (479, 481), (479, 485), (480, 481), (481, 486), (482, 483), (482, 484), (483, 484), (483, 487), (484, 486), (485, 486), (485, 487), (486, 487), (488, 489), (488, 490), (488, 494), (488, 500), (489, 490), (489, 491), (489, 502), (490, 493), (490, 495), (491, 492), (491, 493), (491, 504), (492, 493), (492, 497), (492, 503), (493, 499), (494, 495), (494, 496), (494, 506), (495, 496), (495, 499), (496, 498), (496, 507), (497, 498), (497, 499), (497, 509), (498, 499), (498, 511), (500, 501), (500, 502), (500, 506), (501, 502), (501, 505), (501, 508), (502, 504), (503, 504), (503, 505), (503, 509), (504, 505), (505, 510), (506, 507), (506, 508), (507, 508), (507, 511), (508, 510), (509, 510), (509, 511), (510, 511)])
me_crate_small.attributes.new('sharp_edge', 'BOOLEAN', 'EDGE').data.foreach_set('value', [ (min(e.vertices), max(e.vertices)) in _k for e in me_crate_small.edges])
me_crate_small.materials.append(mat_wood_light_woodplanks)
me_crate_small.materials.append(mat_wood_woodplanks)
me_crate_small.materials.append(mat_wood_dark_wood)
me_crate_small.update()

# ---- objects
ob_crate_small = bpy.data.objects.new('crate_small', me_crate_small)

# ---- transforms, parenting, visibility, modifiers, constraints
ob_crate_small.location = (0.0, 0.0, 0.0)

# ---- collection membership
scene.collection.objects.link(ob_crate_small)

# ---- scene / render settings (as saved in the file)
scene.frame_start = 1; scene.frame_end = 250; scene.frame_set(1)
scene.render.engine = 'BLENDER_EEVEE_NEXT'
scene.render.resolution_x = 600
scene.render.resolution_y = 600
scene.render.bake_bias = 0.0
scene.render.bake_samples = 0
scene.render.compositor_device = 'GPU'
scene.eevee.taa_render_samples = 48
scene.eevee.use_volume_custom_range = False
scene.eevee.fast_gi_thickness_near = 0.1
scene.eevee.fast_gi_thickness_far = 0.0
scene.eevee.ray_tracing_options.screen_trace_thickness = 0.1
scene.view_settings.view_transform = 'Standard'
bpy.context.view_layer.update()

# ---- added for rendering (the .blend has no active camera): camera
cam_auto = bpy.data.cameras.new('AutoCamera')
cam_auto.lens = 50.0
cam_auto.sensor_width = 36.0
cam_auto.clip_end = 1000.0
ob_auto_camera = bpy.data.objects.new('AutoCamera', cam_auto)
scene.collection.objects.link(ob_auto_camera)
ob_auto_camera.location = (4.98029, -5.97635, 5.48423)
ob_auto_camera.rotation_euler = (1.09748, -7.21219e-08, 0.694738)
scene.camera = ob_auto_camera
bpy.context.view_layer.update()
